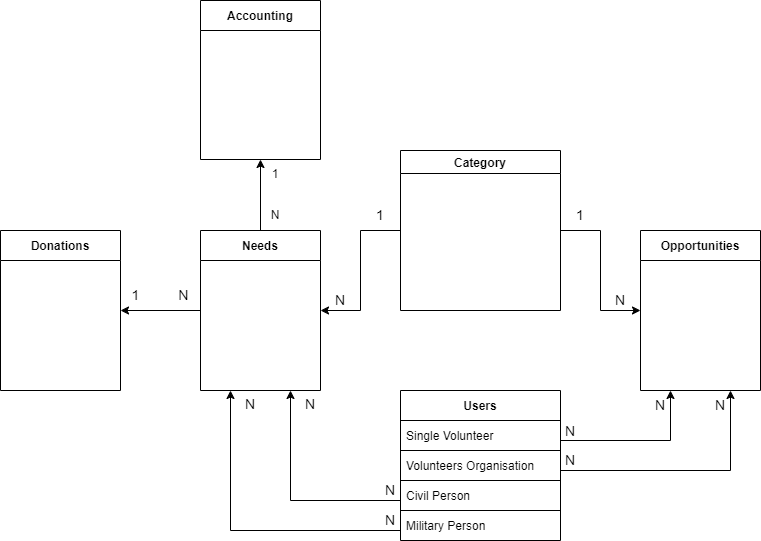

The diagram above was exported from draw.io. Its source (the exported page's mxGraphModel, read from the mxfile embedded in the PNG):
<mxGraphModel dx="1038" dy="579" grid="1" gridSize="10" guides="1" tooltips="1" connect="1" arrows="1" fold="1" page="1" pageScale="1" pageWidth="1169" pageHeight="827" math="0" shadow="0">
  <root>
    <mxCell id="0" />
    <mxCell id="1" parent="0" />
    <mxCell id="NyihpqooNeT5RAqL9BUr-6" value="Users" style="swimlane;fontStyle=1;childLayout=stackLayout;horizontal=1;startSize=30;horizontalStack=0;resizeParent=1;resizeParentMax=0;resizeLast=0;collapsible=1;marginBottom=0;fontSize=12;" parent="1" vertex="1">
      <mxGeometry x="600" y="560" width="160" height="150" as="geometry" />
    </mxCell>
    <mxCell id="NyihpqooNeT5RAqL9BUr-7" value="Single Volunteer" style="text;strokeColor=default;fillColor=none;align=left;verticalAlign=middle;spacingLeft=4;spacingRight=4;overflow=hidden;points=[[0,0.5],[1,0.5]];portConstraint=eastwest;rotatable=0;spacingTop=0;" parent="NyihpqooNeT5RAqL9BUr-6" vertex="1">
      <mxGeometry y="30" width="160" height="30" as="geometry" />
    </mxCell>
    <mxCell id="NyihpqooNeT5RAqL9BUr-8" value="Volunteers Organisation" style="text;strokeColor=none;fillColor=none;align=left;verticalAlign=middle;spacingLeft=4;spacingRight=4;overflow=hidden;points=[[0,0.5],[1,0.5]];portConstraint=eastwest;rotatable=0;" parent="NyihpqooNeT5RAqL9BUr-6" vertex="1">
      <mxGeometry y="60" width="160" height="30" as="geometry" />
    </mxCell>
    <mxCell id="NyihpqooNeT5RAqL9BUr-9" value="Civil Person" style="text;strokeColor=default;fillColor=none;align=left;verticalAlign=middle;spacingLeft=4;spacingRight=4;overflow=hidden;points=[[0,0.5],[1,0.5]];portConstraint=eastwest;rotatable=0;" parent="NyihpqooNeT5RAqL9BUr-6" vertex="1">
      <mxGeometry y="90" width="160" height="30" as="geometry" />
    </mxCell>
    <mxCell id="NyihpqooNeT5RAqL9BUr-10" value="Military Person" style="text;strokeColor=none;fillColor=none;align=left;verticalAlign=middle;spacingLeft=4;spacingRight=4;overflow=hidden;points=[[0,0.5],[1,0.5]];portConstraint=eastwest;rotatable=0;" parent="NyihpqooNeT5RAqL9BUr-6" vertex="1">
      <mxGeometry y="120" width="160" height="30" as="geometry" />
    </mxCell>
    <mxCell id="NyihpqooNeT5RAqL9BUr-58" style="edgeStyle=orthogonalEdgeStyle;rounded=0;orthogonalLoop=1;jettySize=auto;html=1;exitX=0;exitY=0.5;exitDx=0;exitDy=0;entryX=1;entryY=0.5;entryDx=0;entryDy=0;fontSize=14;" parent="1" source="NyihpqooNeT5RAqL9BUr-12" target="NyihpqooNeT5RAqL9BUr-57" edge="1">
      <mxGeometry relative="1" as="geometry" />
    </mxCell>
    <mxCell id="NyihpqooNeT5RAqL9BUr-62" style="edgeStyle=orthogonalEdgeStyle;rounded=0;orthogonalLoop=1;jettySize=auto;html=1;exitX=0.5;exitY=0;exitDx=0;exitDy=0;entryX=0.5;entryY=1;entryDx=0;entryDy=0;fontSize=12;" parent="1" source="NyihpqooNeT5RAqL9BUr-12" target="NyihpqooNeT5RAqL9BUr-61" edge="1">
      <mxGeometry relative="1" as="geometry" />
    </mxCell>
    <mxCell id="NyihpqooNeT5RAqL9BUr-12" value="Needs" style="swimlane;startSize=30;" parent="1" vertex="1">
      <mxGeometry x="400" y="400" width="120" height="160" as="geometry" />
    </mxCell>
    <mxCell id="NyihpqooNeT5RAqL9BUr-20" value="Opportunities" style="swimlane;strokeColor=default;fontSize=12;startSize=30;" parent="1" vertex="1">
      <mxGeometry x="840" y="400" width="120" height="160" as="geometry" />
    </mxCell>
    <mxCell id="NyihpqooNeT5RAqL9BUr-31" value="N" style="text;html=1;strokeColor=none;fillColor=none;align=center;verticalAlign=middle;whiteSpace=wrap;rounded=0;fontSize=14;" parent="1" vertex="1">
      <mxGeometry x="560" y="645" width="60" height="30" as="geometry" />
    </mxCell>
    <mxCell id="NyihpqooNeT5RAqL9BUr-34" value="N" style="text;html=1;strokeColor=none;fillColor=none;align=center;verticalAlign=middle;whiteSpace=wrap;rounded=0;fontSize=14;" parent="1" vertex="1">
      <mxGeometry x="480" y="559" width="60" height="30" as="geometry" />
    </mxCell>
    <mxCell id="NyihpqooNeT5RAqL9BUr-39" style="edgeStyle=orthogonalEdgeStyle;rounded=0;orthogonalLoop=1;jettySize=auto;html=1;entryX=0;entryY=0.5;entryDx=0;entryDy=0;fontSize=14;" parent="1" source="NyihpqooNeT5RAqL9BUr-36" target="NyihpqooNeT5RAqL9BUr-20" edge="1">
      <mxGeometry relative="1" as="geometry" />
    </mxCell>
    <mxCell id="NyihpqooNeT5RAqL9BUr-52" style="edgeStyle=orthogonalEdgeStyle;rounded=0;orthogonalLoop=1;jettySize=auto;html=1;exitX=0;exitY=0.5;exitDx=0;exitDy=0;entryX=1;entryY=0.5;entryDx=0;entryDy=0;fontSize=14;" parent="1" source="NyihpqooNeT5RAqL9BUr-36" target="NyihpqooNeT5RAqL9BUr-12" edge="1">
      <mxGeometry relative="1" as="geometry" />
    </mxCell>
    <mxCell id="NyihpqooNeT5RAqL9BUr-36" value="Category" style="swimlane;strokeColor=default;fontSize=12;startSize=23;" parent="1" vertex="1">
      <mxGeometry x="600" y="320" width="160" height="160" as="geometry" />
    </mxCell>
    <mxCell id="NyihpqooNeT5RAqL9BUr-41" style="edgeStyle=orthogonalEdgeStyle;rounded=0;orthogonalLoop=1;jettySize=auto;html=1;exitX=0;exitY=0.5;exitDx=0;exitDy=0;entryX=0.25;entryY=1;entryDx=0;entryDy=0;fontSize=14;" parent="1" source="NyihpqooNeT5RAqL9BUr-10" target="NyihpqooNeT5RAqL9BUr-12" edge="1">
      <mxGeometry relative="1" as="geometry">
        <Array as="points">
          <mxPoint x="600" y="700" />
          <mxPoint x="430" y="700" />
        </Array>
      </mxGeometry>
    </mxCell>
    <mxCell id="NyihpqooNeT5RAqL9BUr-42" style="edgeStyle=orthogonalEdgeStyle;rounded=0;orthogonalLoop=1;jettySize=auto;html=1;entryX=0.75;entryY=1;entryDx=0;entryDy=0;fontSize=14;" parent="1" target="NyihpqooNeT5RAqL9BUr-12" edge="1">
      <mxGeometry relative="1" as="geometry">
        <mxPoint x="600" y="670" as="sourcePoint" />
      </mxGeometry>
    </mxCell>
    <mxCell id="NyihpqooNeT5RAqL9BUr-44" style="edgeStyle=orthogonalEdgeStyle;rounded=0;orthogonalLoop=1;jettySize=auto;html=1;entryX=0.25;entryY=1;entryDx=0;entryDy=0;fontSize=14;" parent="1" target="NyihpqooNeT5RAqL9BUr-20" edge="1">
      <mxGeometry relative="1" as="geometry">
        <mxPoint x="760" y="610" as="sourcePoint" />
      </mxGeometry>
    </mxCell>
    <mxCell id="NyihpqooNeT5RAqL9BUr-45" style="edgeStyle=orthogonalEdgeStyle;rounded=0;orthogonalLoop=1;jettySize=auto;html=1;entryX=0.75;entryY=1;entryDx=0;entryDy=0;fontSize=14;" parent="1" target="NyihpqooNeT5RAqL9BUr-20" edge="1">
      <mxGeometry relative="1" as="geometry">
        <mxPoint x="760" y="640" as="sourcePoint" />
      </mxGeometry>
    </mxCell>
    <mxCell id="NyihpqooNeT5RAqL9BUr-46" value="N" style="text;html=1;strokeColor=none;fillColor=none;align=center;verticalAlign=middle;whiteSpace=wrap;rounded=0;fontSize=14;" parent="1" vertex="1">
      <mxGeometry x="420" y="559" width="60" height="30" as="geometry" />
    </mxCell>
    <mxCell id="NyihpqooNeT5RAqL9BUr-47" value="N" style="text;html=1;strokeColor=none;fillColor=none;align=center;verticalAlign=middle;whiteSpace=wrap;rounded=0;fontSize=14;" parent="1" vertex="1">
      <mxGeometry x="560" y="675" width="60" height="30" as="geometry" />
    </mxCell>
    <mxCell id="NyihpqooNeT5RAqL9BUr-48" value="N" style="text;html=1;strokeColor=none;fillColor=none;align=center;verticalAlign=middle;whiteSpace=wrap;rounded=0;fontSize=14;" parent="1" vertex="1">
      <mxGeometry x="740" y="615" width="60" height="30" as="geometry" />
    </mxCell>
    <mxCell id="NyihpqooNeT5RAqL9BUr-49" value="N" style="text;html=1;strokeColor=none;fillColor=none;align=center;verticalAlign=middle;whiteSpace=wrap;rounded=0;fontSize=14;" parent="1" vertex="1">
      <mxGeometry x="740" y="586" width="60" height="30" as="geometry" />
    </mxCell>
    <mxCell id="NyihpqooNeT5RAqL9BUr-50" value="N" style="text;html=1;strokeColor=none;fillColor=none;align=center;verticalAlign=middle;whiteSpace=wrap;rounded=0;fontSize=14;" parent="1" vertex="1">
      <mxGeometry x="830" y="560" width="60" height="30" as="geometry" />
    </mxCell>
    <mxCell id="NyihpqooNeT5RAqL9BUr-51" value="N" style="text;html=1;strokeColor=none;fillColor=none;align=center;verticalAlign=middle;whiteSpace=wrap;rounded=0;fontSize=14;" parent="1" vertex="1">
      <mxGeometry x="890" y="560" width="60" height="30" as="geometry" />
    </mxCell>
    <mxCell id="NyihpqooNeT5RAqL9BUr-53" value="N" style="text;html=1;strokeColor=none;fillColor=none;align=center;verticalAlign=middle;whiteSpace=wrap;rounded=0;fontSize=14;" parent="1" vertex="1">
      <mxGeometry x="790" y="455" width="60" height="30" as="geometry" />
    </mxCell>
    <mxCell id="NyihpqooNeT5RAqL9BUr-54" value="1" style="text;html=1;strokeColor=none;fillColor=none;align=center;verticalAlign=middle;whiteSpace=wrap;rounded=0;fontSize=14;" parent="1" vertex="1">
      <mxGeometry x="750" y="370" width="60" height="30" as="geometry" />
    </mxCell>
    <mxCell id="NyihpqooNeT5RAqL9BUr-55" value="1" style="text;html=1;strokeColor=none;fillColor=none;align=center;verticalAlign=middle;whiteSpace=wrap;rounded=0;fontSize=14;" parent="1" vertex="1">
      <mxGeometry x="550" y="370" width="60" height="30" as="geometry" />
    </mxCell>
    <mxCell id="NyihpqooNeT5RAqL9BUr-56" value="N" style="text;html=1;strokeColor=none;fillColor=none;align=center;verticalAlign=middle;whiteSpace=wrap;rounded=0;fontSize=14;" parent="1" vertex="1">
      <mxGeometry x="510" y="455" width="60" height="30" as="geometry" />
    </mxCell>
    <mxCell id="NyihpqooNeT5RAqL9BUr-57" value="Donations" style="swimlane;strokeColor=default;fontSize=12;startSize=30;" parent="1" vertex="1">
      <mxGeometry x="200" y="400" width="120" height="160" as="geometry" />
    </mxCell>
    <mxCell id="NyihpqooNeT5RAqL9BUr-60" value="1&amp;nbsp; &amp;nbsp; &amp;nbsp; &amp;nbsp; &amp;nbsp; N" style="text;html=1;strokeColor=none;fillColor=none;align=center;verticalAlign=middle;whiteSpace=wrap;rounded=0;fontSize=14;" parent="1" vertex="1">
      <mxGeometry x="330" y="450" width="60" height="30" as="geometry" />
    </mxCell>
    <mxCell id="NyihpqooNeT5RAqL9BUr-61" value="Accounting" style="swimlane;strokeColor=default;fontSize=12;startSize=30;" parent="1" vertex="1">
      <mxGeometry x="400" y="170" width="120" height="159" as="geometry" />
    </mxCell>
    <mxCell id="NyihpqooNeT5RAqL9BUr-65" value="1" style="text;html=1;strokeColor=none;fillColor=none;align=center;verticalAlign=middle;whiteSpace=wrap;rounded=0;fontSize=12;" parent="1" vertex="1">
      <mxGeometry x="445" y="329" width="60" height="30" as="geometry" />
    </mxCell>
    <mxCell id="NyihpqooNeT5RAqL9BUr-66" value="N" style="text;html=1;strokeColor=none;fillColor=none;align=center;verticalAlign=middle;whiteSpace=wrap;rounded=0;fontSize=12;" parent="1" vertex="1">
      <mxGeometry x="445" y="370" width="60" height="30" as="geometry" />
    </mxCell>
  </root>
</mxGraphModel>